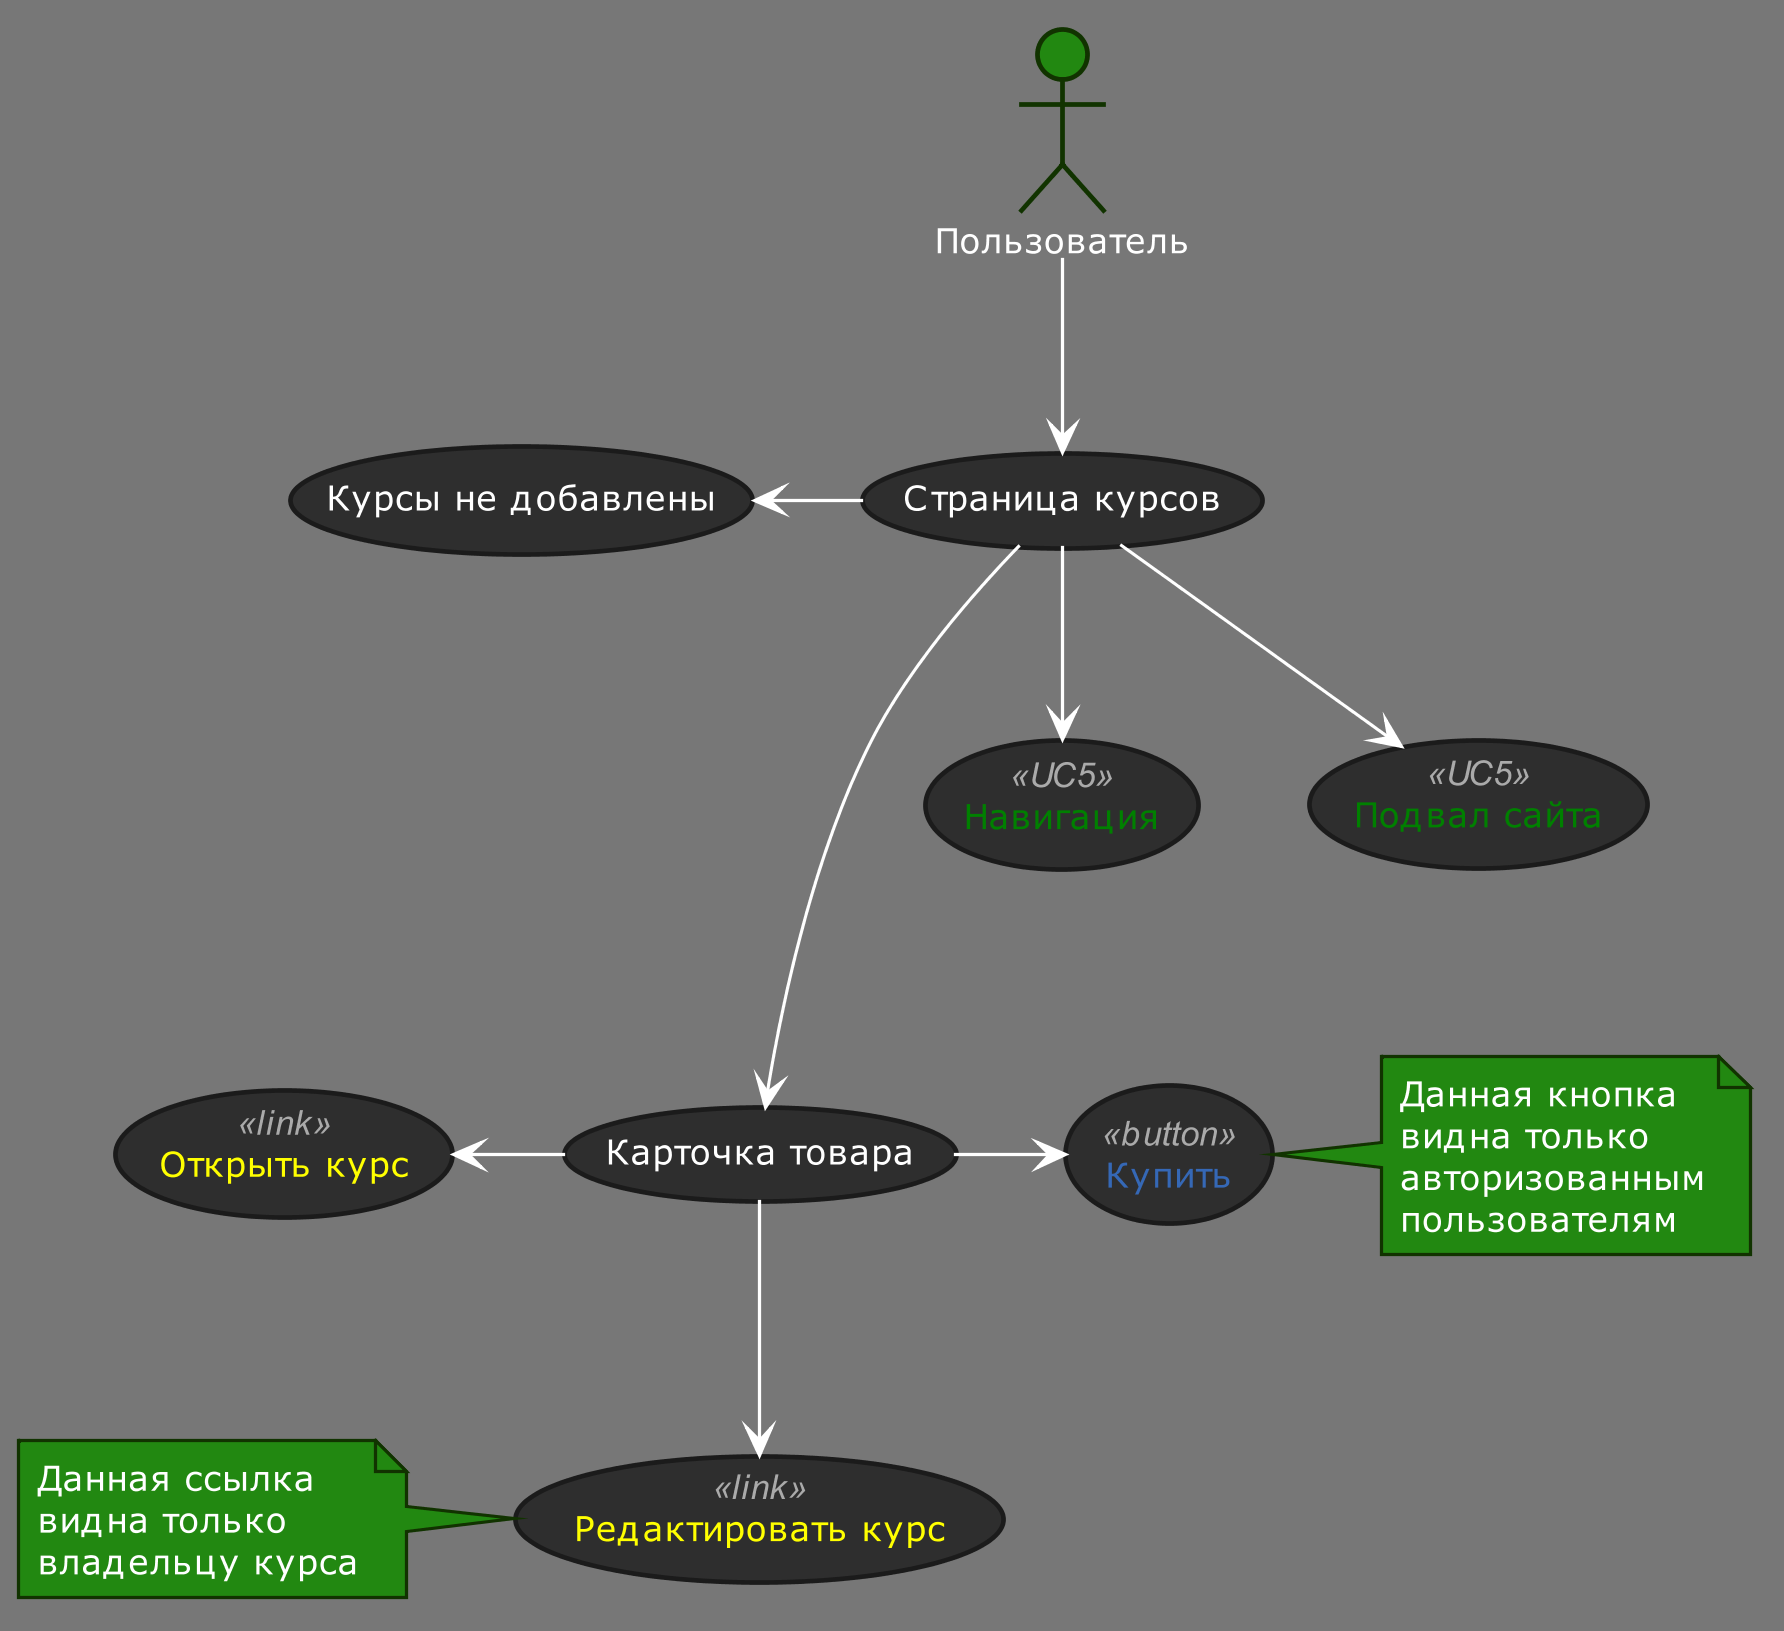

The diagram above was rendered by PlantUML. Its source (embedded in the PNG):
@startuml
!define DARKGREEN
!includeurl https://raw.githubusercontent.com/Drakemor/RedDress-PlantUML/master/style.puml

skinparam {
    Shadowing false
    Dpi 300

    ' classFontSize 40
    ' classAttributeFontSize 35
    ' PackageFontSize 50
    ' classAttributeFontStyle "Regular"
    ' classAttributeFontName  "Gill Sans"
    ' ClassAttributeFontColor red
}

skinparam usecase{
    FontColor<< UC5 >> green
    FontColor<< link >> yellow
    FontColor<< button >> #3568b6
}

actor "Пользователь" as UC6

usecase "Курсы не добавлены" as courses__zero

usecase "Страница курсов" as courses__page
usecase "Навигация" as navbar << UC5 >>
usecase "Карточка товара" as card 
usecase "Подвал сайта" as footer__information << UC5 >>


usecase "Открыть курс" as open << link >>>
usecase "Редактировать курс" as edit << link >>

usecase "Купить" as buy << button >>


UC6 --> courses__page
courses__page --> navbar
courses__page -left-> courses__zero
courses__page ---> card
courses__page --> footer__information

card -left-> open
card -down-> edit 
note left
Данная ссылка
видна только
владельцу курса
end note
card -right-> buy 
note right
Данная кнопка
видна только
авторизованным
пользователям
end note

@enduml